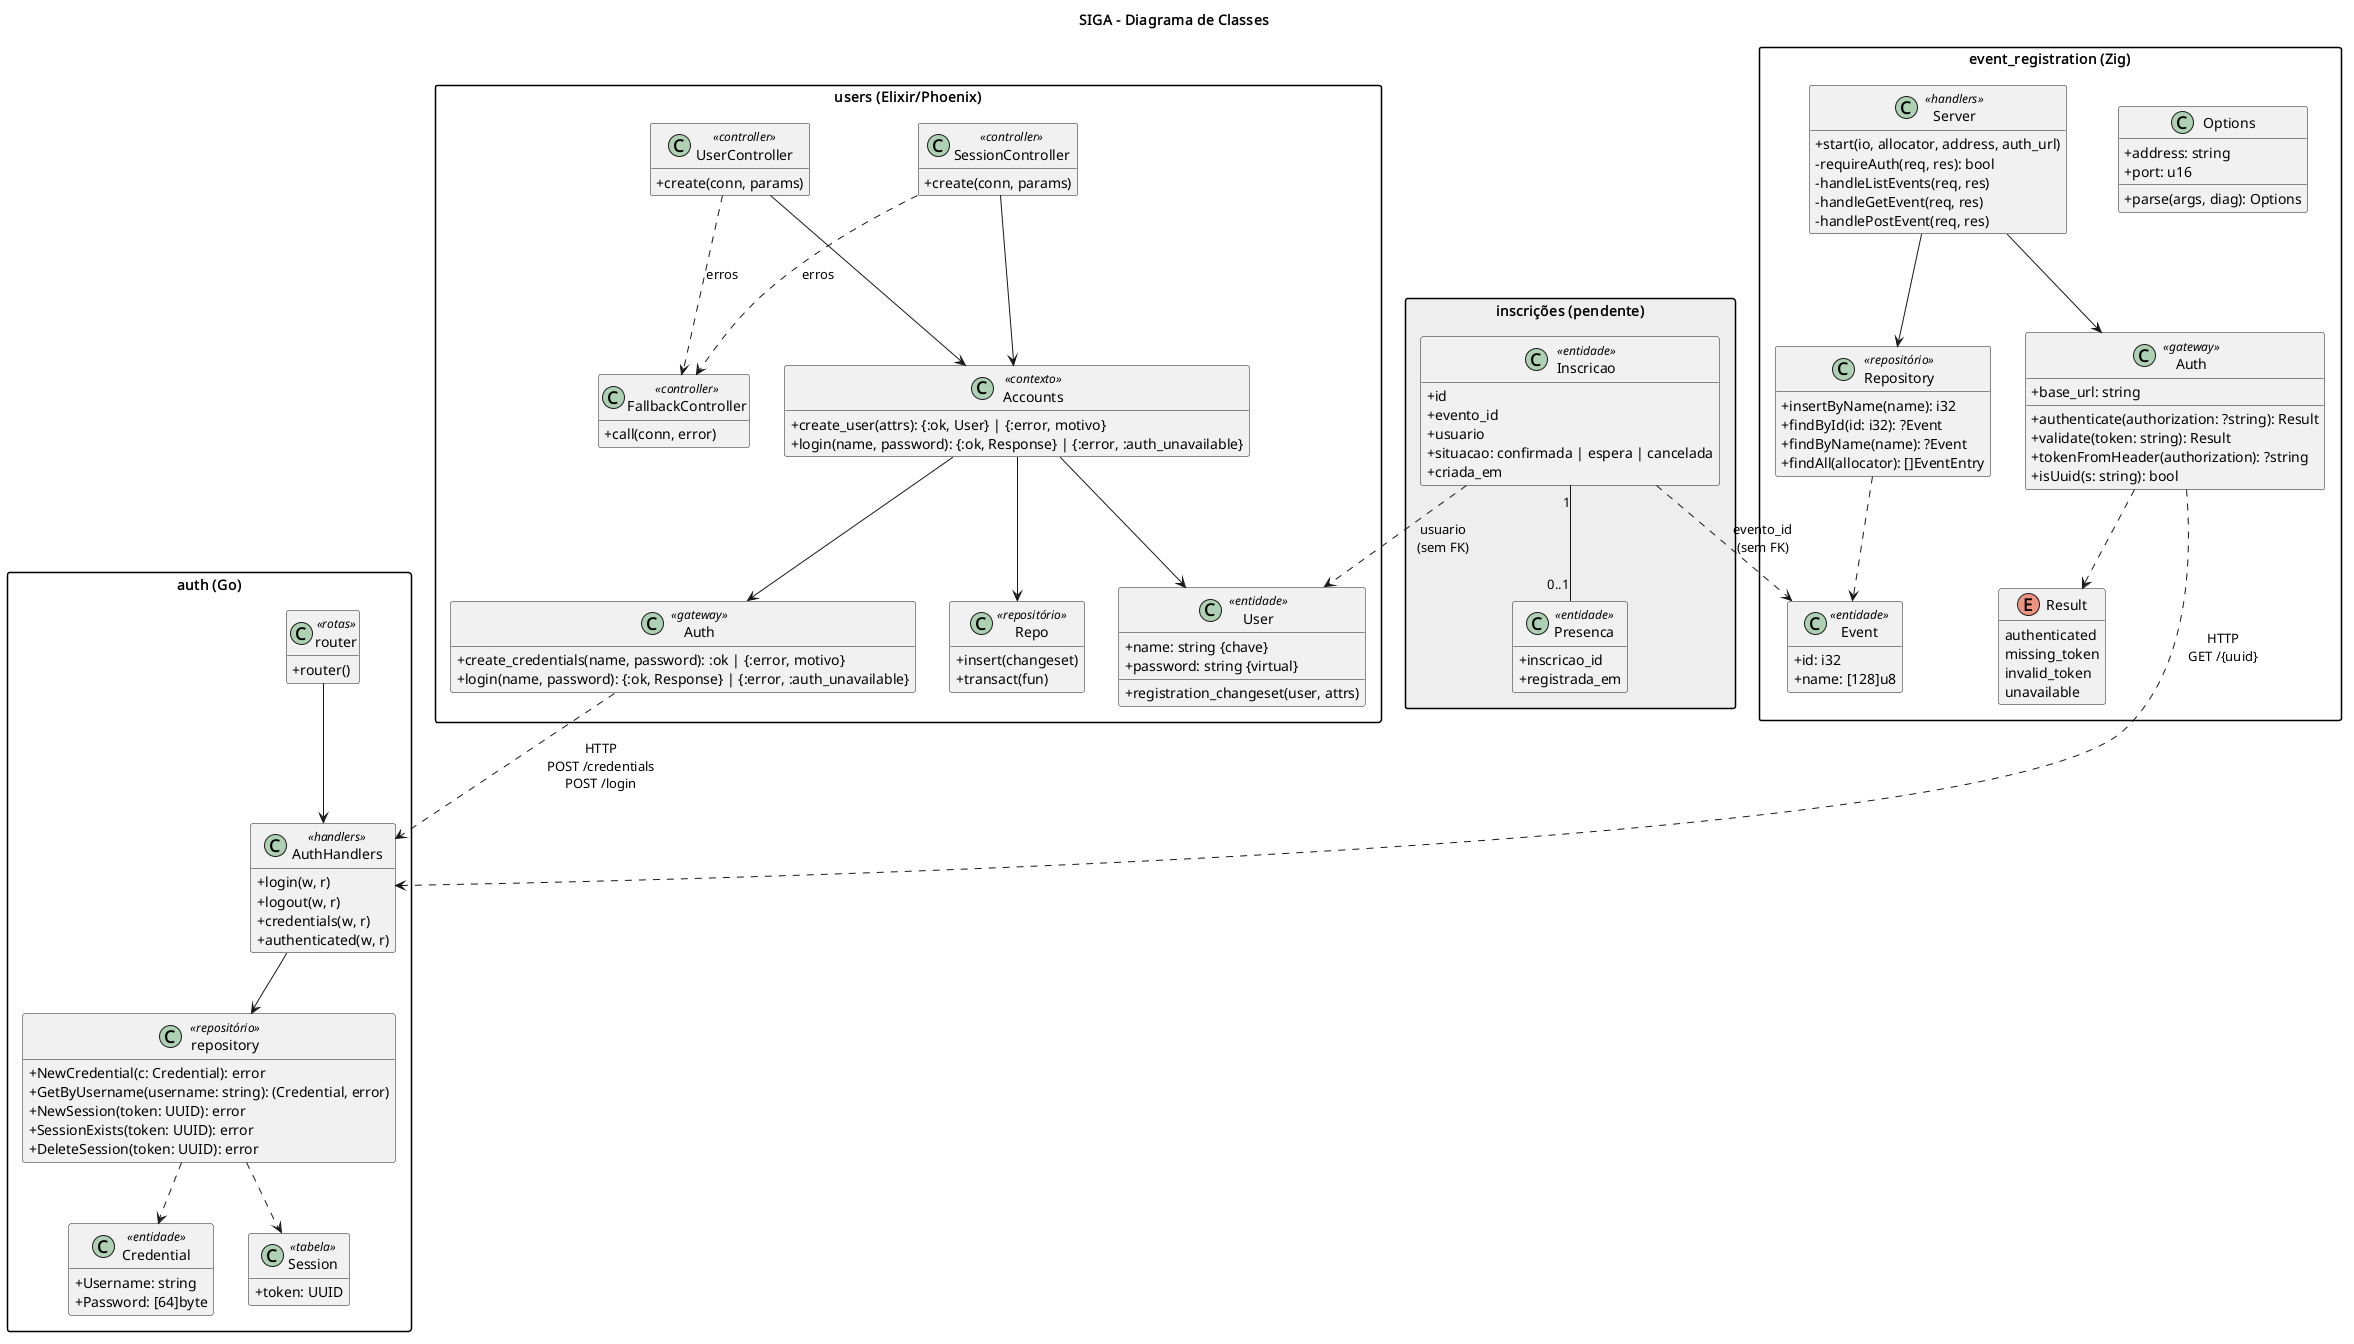

The diagram above was rendered by PlantUML. Its source (embedded in the PNG):
@startuml classes
title SIGA - Diagrama de Classes

skinparam packageStyle rectangle
skinparam classAttributeIconSize 0
hide empty members

package "auth (Go)" as AuthSvc {
  class router <<rotas>> {
    + router()
  }
  class AuthHandlers <<handlers>> {
    + login(w, r)
    + logout(w, r)
    + credentials(w, r)
    + authenticated(w, r)
  }
  class "repository" as AuthRepo <<repositório>> {
    + NewCredential(c: Credential): error
    + GetByUsername(username: string): (Credential, error)
    + NewSession(token: UUID): error
    + SessionExists(token: UUID): error
    + DeleteSession(token: UUID): error
  }
  class Credential <<entidade>> {
    + Username: string
    + Password: [64]byte
  }
  class Session <<tabela>> {
    + token: UUID
  }
  router --> AuthHandlers
  AuthHandlers --> AuthRepo
  AuthRepo ..> Credential
  AuthRepo ..> Session
}

package "users (Elixir/Phoenix)" as UsersSvc {
  class UserController <<controller>> {
    + create(conn, params)
  }
  class SessionController <<controller>> {
    + create(conn, params)
  }
  class FallbackController <<controller>> {
    + call(conn, error)
  }
  class Accounts <<contexto>> {
    + create_user(attrs): {:ok, User} | {:error, motivo}
    + login(name, password): {:ok, Response} | {:error, :auth_unavailable}
  }
  class User <<entidade>> {
    + name: string {chave}
    + password: string {virtual}
    + registration_changeset(user, attrs)
  }
  class "Auth" as UsersAuth <<gateway>> {
    + create_credentials(name, password): :ok | {:error, motivo}
    + login(name, password): {:ok, Response} | {:error, :auth_unavailable}
  }
  class Repo <<repositório>> {
    + insert(changeset)
    + transact(fun)
  }
  UserController --> Accounts
  SessionController --> Accounts
  UserController ..> FallbackController : erros
  SessionController ..> FallbackController : erros
  Accounts --> User
  Accounts --> Repo
  Accounts --> UsersAuth
}

package "event_registration (Zig)" as EventSvc {
  class Server <<handlers>> {
    + start(io, allocator, address, auth_url)
    - requireAuth(req, res): bool
    - handleListEvents(req, res)
    - handleGetEvent(req, res)
    - handlePostEvent(req, res)
  }
  class "Auth" as EventAuth <<gateway>> {
    + base_url: string
    + authenticate(authorization: ?string): Result
    + validate(token: string): Result
    + tokenFromHeader(authorization): ?string
    + isUuid(s: string): bool
  }
  enum Result {
    authenticated
    missing_token
    invalid_token
    unavailable
  }
  class "Repository" as EventRepo <<repositório>> {
    + insertByName(name): i32
    + findById(id: i32): ?Event
    + findByName(name): ?Event
    + findAll(allocator): []EventEntry
  }
  class Event <<entidade>> {
    + id: i32
    + name: [128]u8
  }
  class Options {
    + address: string
    + port: u16
    + parse(args, diag): Options
  }
  Server --> EventAuth
  Server --> EventRepo
  EventAuth ..> Result
  EventRepo ..> Event
}

package "inscrições (pendente)" as RegSvc #EEEEEE {
  class Inscricao <<entidade>> {
    + id
    + evento_id
    + usuario
    + situacao: confirmada | espera | cancelada
    + criada_em
  }
  class Presenca <<entidade>> {
    + inscricao_id
    + registrada_em
  }
  Inscricao "1" -- "0..1" Presenca
}

' Dependências entre serviços: só por HTTP, via gateways.
UsersAuth ..> AuthHandlers : HTTP\nPOST /credentials\nPOST /login
EventAuth ..> AuthHandlers : HTTP\nGET /{uuid}
Inscricao ..> Event : evento_id\n(sem FK)
Inscricao ..> User : usuario\n(sem FK)

@enduml